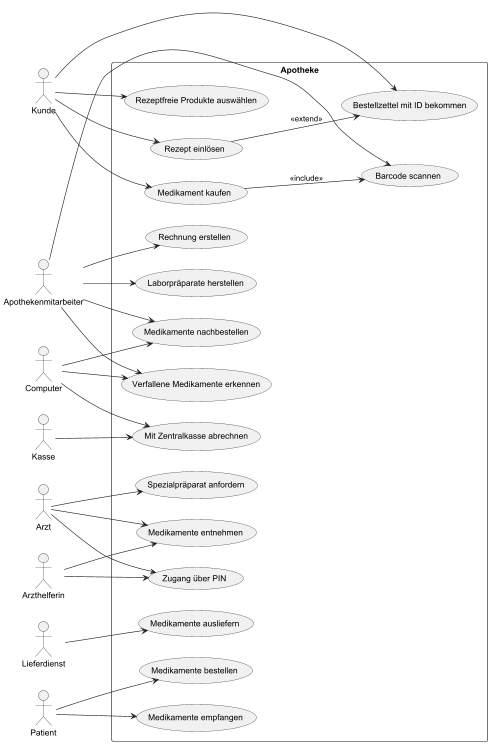

The diagram above was rendered by PlantUML. Its source (embedded in the PNG):
@startuml
left to right direction

actor Kunde
actor Arzt
actor Arzthelferin
actor Apothekenmitarbeiter
actor Lieferdienst
actor Patient
actor Kasse
actor Computer

rectangle Apotheke {
  (Rezeptfreie Produkte auswählen) as R1
  (Medikament kaufen) as R2
  (Rezept einlösen) as R3
  (Bestellzettel mit ID bekommen) as R4
  (Spezialpräparat anfordern) as R5
  (Medikamente entnehmen) as R6
  (Zugang über PIN) as R7
  (Laborpräparate herstellen) as R8
  (Barcode scannen) as R9
  (Medikamente nachbestellen) as R10
  (Rechnung erstellen) as R11
  (Mit Zentralkasse abrechnen) as R12
  (Verfallene Medikamente erkennen) as R13
  (Medikamente ausliefern) as R14
  (Medikamente empfangen) as R15
  (Medikamente bestellen) as R16
}

Kunde --> R1
Kunde --> R2
Kunde --> R3
Kunde --> R4

Arzt --> R5
Arzt --> R6
Arzt --> R7
Arzthelferin --> R6
Arzthelferin --> R7
Apothekenmitarbeiter --> R8
Apothekenmitarbeiter --> R9
Apothekenmitarbeiter --> R10
Apothekenmitarbeiter --> R11
Apothekenmitarbeiter --> R13
 Computer  --> R10
Computer --> R12
Computer--> R13
Kasse --> R12
Lieferdienst --> R14
Patient --> R15
Patient --> R16
R2 --> R9 : <<include>>
R3 --> R4 : <<extend>>

@enduml